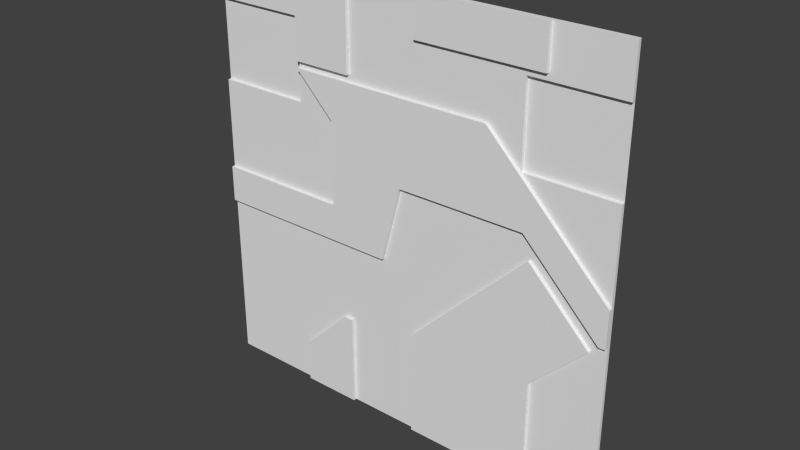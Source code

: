 # Source: reac2_1_mirror.blend  (saved by Blender 2.76.0; exported with 4.5.12 LTS)
import bpy
from mathutils import Matrix  # noqa: F401  (used for matrix-valued properties, if any)

bpy.ops.wm.read_factory_settings(use_empty=True)
scene = bpy.context.scene
scene.name = 'Scene'

# ---- collections
col_collection_1 = bpy.data.collections.new('Collection 1'); scene.collection.children.link(col_collection_1)

# ---- materials (node trees are filled in below, after node groups)
mat_reac2_1 = bpy.data.materials.new('reac2_1')
mat_reac2_1.alpha_threshold = 0.0
mat_reac2_1.use_transparent_shadow = False
mat_reac2_1.roughness = 0.5

# ---- material node trees

# ---- world
world_world = bpy.data.worlds.new('World'); scene.world = world_world
world_world.color = (0.05088, 0.05088, 0.05088)
world_world.use_sun_shadow = False
world_world.sun_shadow_jitter_overblur = 0.0
world_world.cycles.sampling_method = 'MANUAL'
world_world.cycles.sample_map_resolution = 256

# ---- meshes
me_reac2_1 = bpy.data.meshes.new('reac2_1')
me_reac2_1.from_pydata([(1.28, 1.28, -1.28), (-1.28, 1.28, -1.28), (1.28, 1.28, 1.28), (-1.28, 1.28, 1.28), (0.09999, 1.28, -1.28), (0.09999, 1.28, 1.28), (0.86, 1.28, 1.28), (0.86, 1.28, -1.28), (-0.7, 1.24, 0.72), (-0.7, 1.24, -0.24), (-0.34, 1.24, 0.76), (1.28, 1.28, -0.3799), (-0.7, 1.24, 0.76), (-0.46, 1.24, -0.02001), (-0.7, 1.24, -0.02005), (-0.46, 1.24, 0.48), (-0.5, 1.24, 0.52), (-1.28, 1.28, -0.24), (-0.34, 1.24, 0.36), (-0.03355, 1.24, 0.05355), (0.0101, 1.24, 0.22), (0.09999, 1.24, 0.22), (1.28, 1.28, -0.01992), (-1.28, 1.28, -0.02015), (0.78, 1.24, 0.22), (-0.05281, 1.24, -0.01992), (-0.34, 1.24, -0.01998), (-0.1105, 1.24, -0.24), (-0.34, 1.24, -0.24), (-0.7, 1.28, 0.72), (0.4801, 1.24, 0.52), (1.24, 1.24, -0.24), (1.28, 1.24, -0.24), (1.28, 1.28, -0.24), (0.2801, 1.24, 0.72), (-0.34, 1.24, 0.72), (0.5401, 1.24, 0.72), (0.7401, 1.24, 0.52), (0.09999, 1.24, 0.72), (0.09999, 1.24, 0.52), (0.7401, 1.24, 1.04), (0.86, 1.24, 0.4001), (0.86, 1.24, 0.1401), (1.28, 1.24, -0.01992), (1.02, 1.24, -0.01992), (0.5, 1.24, -0.24), (-0.7, 1.28, 1.28), (-0.7, 1.28, 0.76), (-1.28, 1.24, -0.02015), (-0.34, 1.28, 1.28), (-1.28, 1.24, -0.24), (-0.34, 1.28, -1.28), (0.86, 1.24, -0.24), (0.92, 1.24, -0.01992), (0.2201, 1.24, 1.04), (1.19, 1.24, -0.29), (1.14, 1.24, -0.24), (0.86, 1.24, -0.62), (-0.7, 1.28, -1.28), (0.86, 1.24, 0.04007), (0.86, 1.24, -0.01992), (0.82, 1.24, 0.08004), (0.7201, 1.24, -0.01992), (0.86, 1.28, 0.52), (1.28, 1.28, 0.52), (0.7401, 1.28, 0.52), (-1.28, 1.28, 0.52), (-0.7, 1.28, 0.52), (0.09999, 1.24, -0.64), (0.86, 1.24, 1.04), (0.86, 1.24, 1.28), (0.7401, 1.24, 1.28), (0.09999, 1.24, 1.28), (0.7401, 1.28, 1.28), (1.28, 1.28, 1.0), (0.86, 1.28, 1.0), (0.7401, 1.28, 1.0), (-0.9677, 1.28, 1.0), (-1.28, 1.28, 1.0), (0.09999, 1.24, 1.04), (-0.7, 1.28, 1.0), (-0.99, 1.28, 1.0), (0.09999, 1.24, -1.28), (0.86, 1.24, -1.28), (1.28, 1.26, -0.3799), (1.28, 1.26, -1.28), (-0.7, 1.26, -1.28), (-1.28, 1.26, -1.28), (-1.28, 1.26, 1.0), (-1.28, 1.26, 1.28), (0.86, 1.26, 1.28), (1.28, 1.26, 1.28), (0.86, 1.26, -1.28), (0.09999, 1.26, -1.28), (-0.34, 1.26, 1.28), (0.09999, 1.26, 1.28), (0.09999, 1.26, 1.04), (0.7401, 1.26, 1.28), (0.86, 1.26, 1.04), (0.86, 1.26, 0.04007), (0.86, 1.26, 0.12), (0.09999, 1.26, -0.64), (0.82, 1.26, 0.08004), (0.7201, 1.26, -0.01992), (1.28, 1.26, -0.24), (1.19, 1.26, -0.29), (0.86, 1.26, -0.62), (1.14, 1.26, -0.24), (0.86, 1.26, 1.0), (0.09999, 1.26, 1.0), (0.2201, 1.26, 1.04), (-1.28, 1.26, -0.24), (0.09999, 1.26, -0.24), (-0.1105, 1.26, -0.24), (0.92, 1.26, -0.01992), (0.09999, 1.26, -0.01992), (1.28, 1.26, 0.52), (1.28, 1.26, -0.01992), (-1.28, 1.26, -0.02015), (0.5, 1.26, -0.24), (1.02, 1.26, -0.01992), (-0.05281, 1.26, -0.01992), (0.86, 1.26, 0.1401), (0.86, 1.26, 0.4001), (0.7401, 1.26, 1.04), (0.2601, 1.26, 1.0), (0.09999, 1.26, 0.72), (0.7401, 1.26, 0.52), (0.5401, 1.26, 0.72), (-0.34, 1.26, 0.72), (-0.99, 1.26, 1.0), (0.2801, 1.26, 0.72), (1.24, 1.26, -0.24), (-0.34, 1.26, -0.24), (0.09999, 1.26, 0.22), (0.78, 1.26, 0.22), (0.0101, 1.26, 0.22), (-0.03355, 1.26, 0.05355), (-0.5, 1.26, 0.52), (-0.46, 1.26, 0.48), (-0.7, 1.26, -0.02005), (-0.46, 1.26, -0.02001), (-0.7, 1.26, 1.28), (-0.7, 1.26, 1.0), (-0.9677, 1.26, 1.0), (0.09999, 1.26, 0.76), (-0.34, 1.26, 0.76), (-0.7, 1.26, 0.76), (-0.34, 1.26, 1.0), (-0.34, 1.26, -1.28), (-0.7, 1.26, -0.24), (-0.7, 1.26, 0.72), (-0.34, 1.26, -0.72), (-0.7, 1.26, 0.52), (-0.7, 1.26, -1.02), (-0.7, 1.26, -0.72), (-0.4, 1.26, -0.72), (0.86, 1.26, 0.52), (-1.28, 1.26, 0.52), (0.7401, 1.26, 1.0), (1.28, 1.26, 1.0), (-0.34, 1.24, -0.72), (-0.34, 1.24, -1.28), (-0.34, 1.24, 0.52), (-0.7, 1.24, -1.28), (-0.7, 1.24, -1.02), (-0.4, 1.24, -0.72), (-0.7, 1.24, 1.0), (-0.34, 1.24, 1.0), (-0.6428, 1.24, 0.6882), (-0.6755, 1.24, 0.72), (-0.7, 1.24, 1.28), (-0.34, 1.24, 1.28)], [], [(147, 12, 167, 143), (167, 12, 10, 168), (71, 72, 79, 54, 40), (39, 38, 35, 163), (37, 36, 34, 30), (163, 15, 18), (30, 34, 38, 39), (165, 164, 162, 161, 166), (93, 101, 112, 113, 133, 152, 149), (14, 48, 50, 9), (26, 13, 14, 9, 28), (26, 25, 19, 18), (163, 169, 8, 16), (13, 26, 18, 15), (24, 30, 39, 21), (25, 26, 28, 27), (21, 39, 163, 18, 19, 20), (42, 41, 37, 30, 24), (56, 53, 60, 52), (32, 43, 44, 31), (52, 60, 62, 45), (53, 59, 60), (43, 41, 42, 44), (60, 59, 61, 62), (69, 70, 71, 40), (55, 56, 52, 57), (83, 57, 52, 45, 68, 82), (23, 118, 158, 66), (4, 93, 149, 51), (29, 151, 147, 47), (78, 88, 89, 3), (66, 158, 153, 67), (51, 149, 86, 58), (58, 86, 87, 1), (47, 147, 143, 80), (63, 157, 116, 64), (33, 104, 84, 11), (65, 127, 157, 63), (11, 84, 85, 0), (47, 77, 81, 29), (46, 142, 94, 49), (1, 87, 111, 17), (75, 108, 159, 76), (81, 130, 88, 78), (22, 117, 104, 33), (64, 74, 75, 63), (74, 160, 108, 75), (76, 159, 127, 65), (0, 85, 92, 7), (3, 89, 142, 46), (77, 144, 130, 81), (63, 75, 76, 65), (67, 29, 81, 78, 66), (73, 97, 90, 6), (2, 91, 160, 74), (49, 94, 95, 5), (80, 143, 144, 77), (77, 47, 80), (17, 111, 118, 23), (7, 92, 93, 4), (67, 153, 151, 29), (5, 95, 97, 73), (64, 116, 117, 22), (6, 90, 91, 2), (156, 166, 161, 152), (85, 84, 105, 106, 92), (100, 122, 135, 134, 115, 103, 102), (99, 100, 102), (84, 104, 132, 107, 105), (117, 43, 32, 104), (110, 54, 79, 96), (112, 115, 121, 113), (101, 68, 45, 119), (141, 13, 15, 139), (115, 134, 136, 137, 121), (114, 53, 56, 107), (115, 112, 119, 103), (123, 117, 116, 157), (123, 157, 127), (126, 145, 146, 129), (128, 125, 109, 145, 126, 131), (112, 101, 119), (140, 14, 13, 141), (86, 164, 165, 154), (105, 55, 57, 106), (120, 114, 107, 132), (122, 100, 99, 114, 120), (131, 34, 36, 128), (139, 15, 16, 138), (107, 56, 55, 105), (95, 72, 71, 97), (151, 153, 138), (106, 57, 83, 92), (142, 89, 144, 143), (145, 109, 148, 146), (143, 167, 171, 142), (133, 150, 155, 156, 152), (129, 35, 38, 126), (136, 20, 19, 137), (98, 69, 40, 124), (146, 147, 151, 129), (140, 153, 158, 118), (128, 36, 37, 127), (150, 111, 87, 86, 154, 155), (155, 154, 156), (135, 24, 21, 134), (149, 162, 164, 86), (102, 61, 59, 99), (121, 25, 27, 113), (153, 140, 141, 139, 138), (118, 48, 14, 140), (137, 19, 25, 121), (124, 110, 125, 159), (160, 91, 90, 98, 108), (108, 98, 124, 159), (125, 110, 96, 109), (109, 96, 95, 94, 148), (144, 89, 130), (150, 9, 50, 111), (130, 89, 88), (125, 128, 127, 159), (154, 165, 166, 156), (104, 32, 31, 132), (99, 59, 53, 114), (148, 168, 10, 146), (146, 10, 12, 147), (127, 37, 41, 123), (126, 38, 34, 131), (92, 83, 82, 93), (111, 50, 48, 118), (133, 28, 9, 150), (119, 45, 62, 103), (96, 79, 72, 95), (151, 8, 170, 35, 129), (132, 31, 44, 120), (97, 71, 70, 90), (138, 16, 8, 151), (120, 44, 42, 122), (90, 70, 69, 98), (152, 161, 162, 149), (113, 27, 28, 133), (93, 82, 68, 101), (122, 42, 24, 135), (124, 40, 54, 110), (103, 62, 61, 102), (134, 21, 20, 136), (123, 41, 43, 117), (35, 170, 169, 163), (16, 15, 163), (170, 8, 169), (172, 171, 167, 168), (94, 172, 168, 148), (142, 171, 172, 94)])
_uv = me_reac2_1.uv_layers.new(name='UVMap')
_uv.uv.foreach_set('vector', [0.7734, 0.7969, 0.7734, 0.7969, 0.7734, 0.8906, 0.7734, 0.8906, 0.7734, 0.8906, 0.7734, 0.7969, 0.6328, 0.7969, 0.6328, 0.8906, 0.2109, 1.0, 0.4609, 1.0, 0.4609, 0.9063, 0.414, 0.9063, 0.2109, 0.9063, 0.4609, 0.7031, 0.4609, 0.7813, 0.6328, 0.7813, 0.6328, 0.7031, 0.2109, 0.7031, 0.289, 0.7813, 0.3906, 0.7813, 0.3125, 0.7031, 0.6328, 0.6969, 0.6797, 0.6813, 0.6328, 0.6344, 0.3125, 0.7031, 0.3906, 0.7813, 0.4609, 0.7813, 0.4609, 0.7031, 0.7734, 0.1016, 0.7734, 0.0, 0.6328, 0.0, 0.6328, 0.2188, 0.6562, 0.2188, 0.4609, 0.0, 0.4609, 0.25, 0.4609, 0.4062, 0.5432, 0.4062, 0.6328, 0.4062, 0.6328, 0.2188, 0.6328, 0.0, 0.7734, 0.4922, 1.0, 0.4921, 1.0, 0.4062, 0.7734, 0.4062, 0.6328, 0.4922, 0.6797, 0.4922, 0.7734, 0.4922, 0.7734, 0.4062, 0.6328, 0.4062, 0.6328, 0.4922, 0.5206, 0.4922, 0.5131, 0.5209, 0.6328, 0.6406, 0.6352, 0.516, 0.6719, 0.6463, 0.6788, 0.6709, 0.6792, 0.5604, 0.6797, 0.4922, 0.6328, 0.4922, 0.6328, 0.6406, 0.6797, 0.6875, 0.1953, 0.586, 0.3125, 0.7031, 0.4609, 0.7031, 0.4609, 0.586, 0.5206, 0.4922, 0.6328, 0.4922, 0.6328, 0.4062, 0.5432, 0.4062, 0.4609, 0.586, 0.4609, 0.7031, 0.6328, 0.7031, 0.6328, 0.6406, 0.5131, 0.5209, 0.4961, 0.586, 0.1641, 0.5547, 0.1641, 0.6563, 0.2109, 0.7031, 0.3125, 0.7031, 0.1953, 0.586, 0.05466, 0.4062, 0.1406, 0.4922, 0.1641, 0.4922, 0.1641, 0.4062, 0.0, 0.4062, 0.0, 0.4922, 0.1016, 0.4922, 0.0156, 0.4062, 0.1641, 0.4062, 0.1641, 0.4922, 0.2187, 0.4922, 0.3047, 0.4062, 0.1406, 0.4922, 0.1641, 0.5157, 0.1641, 0.4922, 0.0, 0.4922, 0.1641, 0.6563, 0.1641, 0.5547, 0.1016, 0.4922, 0.1641, 0.4922, 0.1641, 0.5157, 0.1797, 0.5313, 0.2187, 0.4922, 0.1641, 0.9063, 0.1641, 1.0, 0.2109, 1.0, 0.2109, 0.9063, 0.03514, 0.3867, 0.05466, 0.4062, 0.1641, 0.4062, 0.1641, 0.2578, 0.1641, 0.0, 0.1641, 0.2578, 0.1641, 0.4062, 0.3047, 0.4062, 0.4609, 0.25, 0.4609, 0.0, 0.0, 0.0, 0.0, 0.0, 0.0, 0.0, 0.0, 0.0, 0.0, 0.0, 0.0, 0.0, 0.0, 0.0, 0.0, 0.0, 0.7734, 0.7813, 0.7734, 0.7813, 0.7734, 0.7969, 0.7734, 0.7969, 0.0, 0.0, 0.0, 0.0, 0.0, 0.0, 0.0, 0.0, 1.0, 0.7031, 1.0, 0.7031, 0.7734, 0.7031, 0.7734, 0.7031, 0.0, 0.0, 0.0, 0.0, 0.0, 0.0, 0.0, 0.0, 0.0, 0.0, 0.0, 0.0, 0.0, 0.0, 0.0, 0.0, 0.7537, 0.8418, 0.7537, 0.8418, 0.7537, 0.871, 0.7537, 0.871, 0.1641, 0.7031, 0.1641, 0.7031, 0.0, 0.7031, 0.0, 0.7031, 0.0, 0.0, 0.0, 0.0, 0.0, 0.0, 0.0, 0.0, 0.2109, 0.7031, 0.2109, 0.7031, 0.1641, 0.7031, 0.1641, 0.7031, 0.0, 0.0, 0.0, 0.0, 0.0, 0.0, 0.0, 0.0, 0.7734, 0.7969, 0.878, 0.8906, 0.8867, 0.8906, 0.7734, 0.7813, 0.0, 0.0, 0.0, 0.0, 0.0, 0.0, 0.0, 0.0, 0.0, 0.0, 0.0, 0.0, 0.0, 0.0, 0.0, 0.0, 0.1641, 0.8906, 0.1641, 0.8906, 0.2109, 0.8906, 0.2109, 0.8906, 0.9409, 0.9177, 0.9409, 0.9177, 0.9742, 0.9177, 0.9742, 0.9177, 0.0, 0.0, 0.0, 0.0, 0.0, 0.0, 0.0, 0.0, 0.0, 0.7031, 0.0, 0.8906, 0.1641, 0.8906, 0.1641, 0.7031, 0.0, 0.8906, 0.0, 0.8906, 0.1641, 0.8906, 0.1641, 0.8906, 0.2109, 0.8906, 0.2109, 0.8906, 0.2109, 0.7031, 0.2109, 0.7031, 0.0, 0.0, 0.0, 0.0, 0.0, 0.0, 0.0, 0.0, 0.0, 0.0, 0.0, 0.0, 0.0, 0.0, 0.0, 0.0, 0.9383, 0.9177, 0.9383, 0.9177, 0.9409, 0.9177, 0.9409, 0.9177, 0.1641, 0.7031, 0.1641, 0.8906, 0.2109, 0.8906, 0.2109, 0.7031, 0.7734, 0.7031, 0.7734, 0.7813, 0.8867, 0.8906, 1.0, 0.8906, 1.0, 0.7031, 0.0, 0.0, 0.0, 0.0, 0.0, 0.0, 0.0, 0.0, 0.0, 0.0, 0.0, 0.0, 0.0, 0.0, 0.0, 0.0, 0.0, 0.0, 0.0, 0.0, 0.0, 0.0, 0.0, 0.0, 0.9076, 0.9177, 0.9076, 0.9177, 0.9383, 0.9177, 0.9383, 0.9177, 0.878, 0.8906, 0.7734, 0.7969, 0.7734, 0.8906, 0.0, 0.0, 0.0, 0.0, 0.0, 0.0, 0.0, 0.0, 0.0, 0.0, 0.0, 0.0, 0.0, 0.0, 0.0, 0.0, 0.7725, 0.6931, 0.7725, 0.6931, 0.7725, 0.7358, 0.7725, 0.7358, 0.0, 0.0, 0.0, 0.0, 0.0, 0.0, 0.0, 0.0, 0.0, 0.0, 0.0, 0.0, 0.0, 0.0, 0.0, 0.0, 0.0, 0.0, 0.0, 0.0, 0.0, 0.0, 0.0, 0.0, 0.6562, 0.2188, 0.6562, 0.2188, 0.6328, 0.2188, 0.6328, 0.2188, 0.0, 0.0, 0.0, 0.3516, 0.03514, 0.3867, 0.1641, 0.2578, 0.1641, 0.0, 0.1836, 0.5469, 0.1836, 0.5547, 0.2148, 0.586, 0.4805, 0.586, 0.4805, 0.4922, 0.2383, 0.4922, 0.1992, 0.5313, 0.1641, 0.5157, 0.1641, 0.5469, 0.1797, 0.5313, 0.0, 0.3516, 0.0, 0.4062, 0.0156, 0.4062, 0.05466, 0.4062, 0.03514, 0.3867, 0.0, 0.0, 0.0, 0.0, 0.0, 0.0, 0.0, 0.0, 0.414, 0.9063, 0.414, 0.9063, 0.4609, 0.9063, 0.4609, 0.9063, 0.4609, 0.4062, 0.4609, 0.4922, 0.5206, 0.4922, 0.5432, 0.4062, 0.252, 0.4892, 0.252, 0.4892, 0.2335, 0.5077, 0.2335, 0.5077, 0.6797, 0.4922, 0.6797, 0.4922, 0.6797, 0.6875, 0.6797, 0.6875, 0.4609, 0.4922, 0.4609, 0.586, 0.4961, 0.586, 0.5131, 0.5209, 0.5206, 0.4922, 0.1406, 0.4922, 0.1406, 0.4922, 0.05466, 0.4062, 0.05466, 0.4062, 0.4805, 0.4922, 0.4805, 0.4062, 0.3242, 0.4062, 0.2383, 0.4922, 0.1641, 0.6563, 0.0, 0.4922, 0.0, 0.7031, 0.1641, 0.7031, 0.1641, 0.6563, 0.1641, 0.7031, 0.2109, 0.7031, 0.4609, 0.7813, 0.4609, 0.7969, 0.6328, 0.7969, 0.6328, 0.7813, 0.289, 0.7813, 0.3984, 0.8906, 0.4609, 0.8906, 0.4609, 0.7969, 0.4609, 0.7813, 0.3906, 0.7813, 0.4805, 0.4062, 0.4805, 0.25, 0.3242, 0.4062, 0.7734, 0.4922, 0.7734, 0.4922, 0.6797, 0.4922, 0.6797, 0.4922, 0.7939, 0.03518, 0.7939, 0.03518, 0.7939, 0.0781, 0.7939, 0.0781, 0.03514, 0.3867, 0.03514, 0.3867, 0.1641, 0.2578, 0.1641, 0.2578, 0.1016, 0.4922, 0.1406, 0.4922, 0.05466, 0.4062, 0.0156, 0.4062, 0.1641, 0.5547, 0.1641, 0.5469, 0.1641, 0.5157, 0.1406, 0.4922, 0.1016, 0.4922, 0.3906, 0.7813, 0.3906, 0.7813, 0.289, 0.7813, 0.289, 0.7813, 0.6797, 0.6875, 0.6797, 0.6875, 0.6953, 0.7031, 0.6953, 0.7031, 0.05466, 0.4062, 0.05466, 0.4062, 0.03514, 0.3867, 0.03514, 0.3867, 0.0, 0.0, 0.0, 0.0, 0.0, 0.0, 0.0, 0.0, 0.7734, 0.7566, 0.7734, 0.6785, 0.6953, 0.6785, 0.1641, 0.2578, 0.1641, 0.2578, 0.1641, 0.0, 0.1641, 0.0, 0.7734, 1.0, 1.0, 1.0, 0.878, 0.8906, 0.7734, 0.8906, 0.4609, 0.7969, 0.4609, 0.8906, 0.6328, 0.8906, 0.6328, 0.7969, 0.7734, 0.8906, 0.7734, 0.8906, 0.7734, 1.0, 0.7734, 1.0, 0.6328, 0.4062, 0.7734, 0.4062, 0.7734, 0.2188, 0.6562, 0.2188, 0.6328, 0.2188, 0.6328, 0.7813, 0.6328, 0.7813, 0.4609, 0.7813, 0.4609, 0.7813, 0.4961, 0.586, 0.4961, 0.586, 0.5131, 0.5209, 0.5131, 0.5209, 0.1641, 0.9063, 0.1641, 0.9063, 0.2109, 0.9063, 0.2109, 0.9063, 0.6328, 0.7969, 0.7734, 0.7969, 0.7734, 0.7813, 0.6328, 0.7813, 0.7734, 0.4922, 0.7734, 0.7031, 1.0, 0.7031, 1.0, 0.4921, 0.289, 0.7813, 0.289, 0.7813, 0.2109, 0.7031, 0.2109, 0.7031, 0.7734, 0.4062, 1.0, 0.4062, 1.0, 0.0, 0.7734, 0.0, 0.7734, 0.1016, 0.7734, 0.2188, 0.7792, 0.2108, 0.7792, 0.1173, 0.6856, 0.2108, 0.1953, 0.586, 0.1953, 0.586, 0.4609, 0.586, 0.4609, 0.586, 0.0, 0.0, 0.0, 0.0, 0.0, 0.0, 0.0, 0.0, 0.1797, 0.5313, 0.1797, 0.5313, 0.1641, 0.5157, 0.1641, 0.5157, 0.5206, 0.4922, 0.5206, 0.4922, 0.5432, 0.4062, 0.5432, 0.4062, 0.7734, 0.6785, 0.7734, 0.4922, 0.6797, 0.4922, 0.6797, 0.6629, 0.6953, 0.6785, 1.0, 0.4921, 1.0, 0.4921, 0.7734, 0.4922, 0.7734, 0.4922, 0.5131, 0.5209, 0.5131, 0.5209, 0.5206, 0.4922, 0.5206, 0.4922, 0.2109, 0.9063, 0.414, 0.9063, 0.3984, 0.8906, 0.2109, 0.8906, 0.0, 0.8906, 0.0, 1.0, 0.1641, 1.0, 0.1641, 0.9063, 0.1641, 0.8906, 0.1641, 0.8906, 0.1641, 0.9063, 0.2109, 0.9063, 0.2109, 0.8906, 0.3984, 0.8906, 0.414, 0.9063, 0.4609, 0.9063, 0.4609, 0.8906, 0.4609, 0.8906, 0.4609, 0.9063, 0.4609, 1.0, 0.6328, 1.0, 0.6328, 0.8906, 0.878, 0.8906, 1.0, 1.0, 0.8867, 0.8906, 0.7734, 0.4062, 0.7734, 0.4062, 1.0, 0.4062, 1.0, 0.4062, 0.8867, 0.8906, 1.0, 1.0, 1.0, 0.8906, 0.3984, 0.8906, 0.289, 0.7813, 0.2109, 0.7031, 0.2109, 0.8906, 0.7734, 0.1016, 0.7734, 0.1016, 0.6562, 0.2188, 0.6562, 0.2188, 0.0, 0.4062, 0.0, 0.4062, 0.0156, 0.4062, 0.0156, 0.4062, 0.1641, 0.5157, 0.1641, 0.5157, 0.1406, 0.4922, 0.1406, 0.4922, 0.6328, 0.8906, 0.6328, 0.8906, 0.6328, 0.7969, 0.6328, 0.7969, 0.6328, 0.7969, 0.6328, 0.7969, 0.7734, 0.7969, 0.7734, 0.7969, 0.2109, 0.7031, 0.2109, 0.7031, 0.1641, 0.6563, 0.1641, 0.6563, 0.4609, 0.7813, 0.4609, 0.7813, 0.3906, 0.7813, 0.3906, 0.7813, 0.0, 0.0, 0.0, 0.0, 0.0, 0.0, 0.0, 0.0, 0.0, 0.0, 0.0, 0.0, 0.0, 0.0, 0.0, 0.0, 0.6328, 0.4062, 0.6328, 0.4062, 0.7734, 0.4062, 0.7734, 0.4062, 0.2335, 0.5077, 0.2335, 0.5077, 0.2233, 0.5179, 0.2233, 0.5179, 0.4609, 0.9063, 0.4609, 0.9063, 0.4609, 1.0, 0.4609, 1.0, 0.7734, 0.7813, 0.7734, 0.7813, 0.7639, 0.7813, 0.6328, 0.7813, 0.6328, 0.7813, 0.0156, 0.4062, 0.0156, 0.4062, 0.1016, 0.4922, 0.1016, 0.4922, 0.0, 0.0, 0.0, 0.0, 0.0, 0.0, 0.0, 0.0, 0.6953, 0.7031, 0.6953, 0.7031, 0.7734, 0.7813, 0.7734, 0.7813, 0.1016, 0.4922, 0.1016, 0.4922, 0.1641, 0.5547, 0.1641, 0.5547, 0.1641, 1.0, 0.1641, 1.0, 0.1641, 0.9063, 0.1641, 0.9063, 0.6328, 0.2188, 0.6328, 0.2188, 0.6328, 0.0, 0.6328, 0.0, 0.5432, 0.4062, 0.5432, 0.4062, 0.6328, 0.4062, 0.6328, 0.4062, 0.5293, 0.1145, 0.5293, 0.1145, 0.5293, 0.2117, 0.5293, 0.2117, 0.1641, 0.5547, 0.1641, 0.5547, 0.1953, 0.586, 0.1953, 0.586, 0.2109, 0.9063, 0.2109, 0.9063, 0.414, 0.9063, 0.414, 0.9063, 0.2233, 0.5179, 0.2233, 0.5179, 0.2187, 0.5225, 0.2187, 0.5225, 0.4609, 0.586, 0.4609, 0.586, 0.4961, 0.586, 0.4961, 0.586, 0.1641, 0.6563, 0.1641, 0.6563, 0.0, 0.4922, 0.0, 0.4922, 0.6185, 0.7813, 0.7495, 0.7813, 0.7368, 0.7688, 0.6185, 0.7031, 0.6792, 0.5604, 0.6793, 0.5383, 0.6352, 0.516, 0.7557, 0.7777, 0.7586, 0.7777, 0.7518, 0.7739, 0.6328, 1.0, 0.7734, 1.0, 0.7734, 0.8906, 0.6328, 0.8906, 0.6328, 1.0, 0.6328, 1.0, 0.6328, 0.8906, 0.6328, 0.8906, 0.8327, 0.9973, 0.8327, 0.9957, 0.8034, 0.9957, 0.8034, 0.9973])
_ca = me_reac2_1.color_attributes.new('Col', 'BYTE_COLOR', 'CORNER')
_ca.data.foreach_set('color', [0.3419, 0.0, 0.0, 1.0, 0.3419, 0.0, 0.0, 1.0, 0.3419, 0.0, 0.0, 1.0, 0.3419, 0.0, 0.0, 1.0, 0.3419, 0.0, 0.0, 1.0, 0.3419, 0.0, 0.0, 1.0, 0.3419, 0.0, 0.0, 1.0, 0.3419, 0.0, 0.0, 1.0, 0.3419, 0.0, 0.0, 1.0, 0.3419, 0.0, 0.0, 1.0, 0.3419, 0.0, 0.0, 1.0, 0.3419, 0.0, 0.0, 1.0, 0.3419, 0.0, 0.0, 1.0, 0.3419, 0.0, 0.0, 1.0, 0.3419, 0.0, 0.0, 1.0, 0.3419, 0.0, 0.0, 1.0, 0.3419, 0.0, 0.0, 1.0, 0.3419, 0.0, 0.0, 1.0, 0.3419, 0.0, 0.0, 1.0, 0.3419, 0.0, 0.0, 1.0, 0.3419, 0.0, 0.0, 1.0, 0.3419, 0.0, 0.0, 1.0, 0.3419, 0.0, 0.0, 1.0, 0.3419, 0.0, 0.0, 1.0, 0.3419, 0.0, 0.0, 1.0, 0.3419, 0.0, 0.0, 1.0, 0.3419, 0.0, 0.0, 1.0, 0.3419, 0.0, 0.0, 1.0, 0.3419, 0.0, 0.0, 1.0, 0.3419, 0.0, 0.0, 1.0, 0.3419, 0.0, 0.0, 1.0, 0.3419, 0.0, 0.0, 1.0, 0.3419, 0.0, 0.0, 1.0, 0.3419, 0.0, 0.0, 1.0, 0.3419, 0.0, 0.0, 1.0, 0.3419, 0.0, 0.0, 1.0, 0.3419, 0.0, 0.0, 1.0, 0.3419, 0.0, 0.0, 1.0, 0.3419, 0.0, 0.0, 1.0, 0.3419, 0.0, 0.0, 1.0, 0.3419, 0.0, 0.0, 1.0, 0.3419, 0.0, 0.0, 1.0, 0.3419, 0.0, 0.0, 1.0, 0.3419, 0.0, 0.0, 1.0, 0.3419, 0.0, 0.0, 1.0, 0.3419, 0.0, 0.0, 1.0, 0.3419, 0.0, 0.0, 1.0, 0.3419, 0.0, 0.0, 1.0, 0.3419, 0.0, 0.0, 1.0, 0.3419, 0.0, 0.0, 1.0, 0.3419, 0.0, 0.0, 1.0, 0.3419, 0.0, 0.0, 1.0, 0.3419, 0.0, 0.0, 1.0, 0.3419, 0.0, 0.0, 1.0, 0.3419, 0.0, 0.0, 1.0, 0.3419, 0.0, 0.0, 1.0, 0.3419, 0.0, 0.0, 1.0, 0.3419, 0.0, 0.0, 1.0, 0.3419, 0.0, 0.0, 1.0, 0.3419, 0.0, 0.0, 1.0, 0.3419, 0.0, 0.0, 1.0, 0.3419, 0.0, 0.0, 1.0, 0.3419, 0.0, 0.0, 1.0, 0.3419, 0.0, 0.0, 1.0, 0.3419, 0.0, 0.0, 1.0, 0.3419, 0.0, 0.0, 1.0, 0.3419, 0.0, 0.0, 1.0, 0.3419, 0.0, 0.0, 1.0, 0.3419, 0.0, 0.0, 1.0, 0.3419, 0.0, 0.0, 1.0, 0.3419, 0.0, 0.0, 1.0, 0.3419, 0.0, 0.0, 1.0, 0.3419, 0.0, 0.0, 1.0, 0.3419, 0.0, 0.0, 1.0, 0.3419, 0.0, 0.0, 1.0, 0.3419, 0.0, 0.0, 1.0, 0.3419, 0.0, 0.0, 1.0, 0.3419, 0.0, 0.0, 1.0, 0.3419, 0.0, 0.0, 1.0, 0.3419, 0.0, 0.0, 1.0, 0.3419, 0.0, 0.0, 1.0, 0.3419, 0.0, 0.0, 1.0, 0.3419, 0.0, 0.0, 1.0, 0.3419, 0.0, 0.0, 1.0, 0.3419, 0.0, 0.0, 1.0, 0.3419, 0.0, 0.0, 1.0, 0.3419, 0.0, 0.0, 1.0, 0.3419, 0.0, 0.0, 1.0, 0.3419, 0.0, 0.0, 1.0, 0.3419, 0.0, 0.0, 1.0, 0.3419, 0.0, 0.0, 1.0, 0.3419, 0.0, 0.0, 1.0, 0.3419, 0.0, 0.0, 1.0, 0.3419, 0.0, 0.0, 1.0, 0.3419, 0.0, 0.0, 1.0, 0.3419, 0.0, 0.0, 1.0, 0.3419, 0.0, 0.0, 1.0, 0.3419, 0.0, 0.0, 1.0, 0.3419, 0.0, 0.0, 1.0, 0.3419, 0.0, 0.0, 1.0, 0.3419, 0.0, 0.0, 1.0, 0.3419, 0.0, 0.0, 1.0, 0.3419, 0.0, 0.0, 1.0, 0.3419, 0.0, 0.0, 1.0, 0.3419, 0.0, 0.0, 1.0, 0.3419, 0.0, 0.0, 1.0, 0.3419, 0.0, 0.0, 1.0, 0.3419, 0.0, 0.0, 1.0, 0.3419, 0.0, 0.0, 1.0, 0.3419, 0.0, 0.0, 1.0, 0.3419, 0.0, 0.0, 1.0, 0.3419, 0.0, 0.0, 1.0, 0.3419, 0.0, 0.0, 1.0, 0.3419, 0.0, 0.0, 1.0, 0.3419, 0.0, 0.0, 1.0, 0.3419, 0.0, 0.0, 1.0, 0.3419, 0.0, 0.0, 1.0, 0.3419, 0.0, 0.0, 1.0, 0.3419, 0.0, 0.0, 1.0, 0.3419, 0.0, 0.0, 1.0, 0.3419, 0.0, 0.0, 1.0, 0.3419, 0.0, 0.0, 1.0, 0.3419, 0.0, 0.0, 1.0, 0.3419, 0.0, 0.0, 1.0, 0.3419, 0.0, 0.0, 1.0, 0.3419, 0.0, 0.0, 1.0, 0.3419, 0.0, 0.0, 1.0, 0.3419, 0.0, 0.0, 1.0, 0.3419, 0.0, 0.0, 1.0, 0.3419, 0.0, 0.0, 1.0, 0.3419, 0.0, 0.0, 1.0, 0.3419, 0.0, 0.0, 1.0, 0.3419, 0.0, 0.0, 1.0, 0.3419, 0.0, 0.0, 1.0, 0.3419, 0.0, 0.0, 1.0, 0.3419, 0.0, 0.0, 1.0, 0.3419, 0.0, 0.0, 1.0, 0.3419, 0.0, 0.0, 1.0, 0.3419, 0.0, 0.0, 1.0, 0.3419, 0.0, 0.0, 1.0, 0.3419, 0.0, 0.0, 1.0, 0.3419, 0.0, 0.0, 1.0, 0.3419, 0.0, 0.0, 1.0, 0.3419, 0.0, 0.0, 1.0, 0.3419, 0.0, 0.0, 1.0, 0.3419, 0.0, 0.0, 1.0, 0.3419, 0.0, 0.0, 1.0, 0.3419, 0.0, 0.0, 1.0, 0.3419, 0.0, 0.0, 1.0, 0.3419, 0.0, 0.0, 1.0, 0.3419, 0.0, 0.0, 1.0, 0.3419, 0.0, 0.0, 1.0, 0.3419, 0.0, 0.0, 1.0, 0.3419, 0.0, 0.0, 1.0, 0.3419, 0.0, 0.0, 1.0, 0.3419, 0.0, 0.0, 1.0, 0.3419, 0.0, 0.0, 1.0, 0.3419, 0.0, 0.0, 1.0, 0.3419, 0.0, 0.0, 1.0, 0.3419, 0.0, 0.0, 1.0, 0.3419, 0.0, 0.0, 1.0, 0.3419, 0.0, 0.0, 1.0, 0.3419, 0.0, 0.0, 1.0, 0.3419, 0.0, 0.0, 1.0, 0.3419, 0.0, 0.0, 1.0, 0.3419, 0.0, 0.0, 1.0, 0.3419, 0.0, 0.0, 1.0, 0.3419, 0.0, 0.0, 1.0, 0.3419, 0.0, 0.0, 1.0, 0.3419, 0.0, 0.0, 1.0, 0.3419, 0.0, 0.0, 1.0, 0.3419, 0.0, 0.0, 1.0, 0.3419, 0.0, 0.0, 1.0, 0.3419, 0.0, 0.0, 1.0, 0.3419, 0.0, 0.0, 1.0, 0.3419, 0.0, 0.0, 1.0, 0.3419, 0.0, 0.0, 1.0, 0.3419, 0.0, 0.0, 1.0, 0.3419, 0.0, 0.0, 1.0, 0.3419, 0.0, 0.0, 1.0, 0.3419, 0.0, 0.0, 1.0, 0.3419, 0.0, 0.0, 1.0, 0.3419, 0.0, 0.0, 1.0, 0.3419, 0.0, 0.0, 1.0, 0.3419, 0.0, 0.0, 1.0, 0.3419, 0.0, 0.0, 1.0, 0.3419, 0.0, 0.0, 1.0, 0.3419, 0.0, 0.0, 1.0, 0.3419, 0.0, 0.0, 1.0, 0.3419, 0.0, 0.0, 1.0, 0.3419, 0.0, 0.0, 1.0, 0.3419, 0.0, 0.0, 1.0, 0.3419, 0.0, 0.0, 1.0, 0.3419, 0.0, 0.0, 1.0, 0.3419, 0.0, 0.0, 1.0, 0.3419, 0.0, 0.0, 1.0, 0.3419, 0.0, 0.0, 1.0, 0.3419, 0.0, 0.0, 1.0, 0.3419, 0.0, 0.0, 1.0, 0.3419, 0.0, 0.0, 1.0, 0.3419, 0.0, 0.0, 1.0, 0.3419, 0.0, 0.0, 1.0, 0.3419, 0.0, 0.0, 1.0, 0.3419, 0.0, 0.0, 1.0, 0.3419, 0.0, 0.0, 1.0, 0.3419, 0.0, 0.0, 1.0, 0.3419, 0.0, 0.0, 1.0, 0.3419, 0.0, 0.0, 1.0, 0.3419, 0.0, 0.0, 1.0, 0.3419, 0.0, 0.0, 1.0, 0.3419, 0.0, 0.0, 1.0, 0.3419, 0.0, 0.0, 1.0, 0.3419, 0.0, 0.0, 1.0, 0.3419, 0.0, 0.0, 1.0, 0.3419, 0.0, 0.0, 1.0, 0.3419, 0.0, 0.0, 1.0, 0.3419, 0.0, 0.0, 1.0, 0.3419, 0.0, 0.0, 1.0, 0.3419, 0.0, 0.0, 1.0, 0.3419, 0.0, 0.0, 1.0, 0.3419, 0.0, 0.0, 1.0, 0.3419, 0.0, 0.0, 1.0, 0.3419, 0.0, 0.0, 1.0, 0.3419, 0.0, 0.0, 1.0, 0.3419, 0.0, 0.0, 1.0, 0.3419, 0.0, 0.0, 1.0, 0.3419, 0.0, 0.0, 1.0, 0.3419, 0.0, 0.0, 1.0, 0.3419, 0.0, 0.0, 1.0, 0.3419, 0.0, 0.0, 1.0, 0.3419, 0.0, 0.0, 1.0, 0.3419, 0.0, 0.0, 1.0, 0.3419, 0.0, 0.0, 1.0, 0.3419, 0.0, 0.0, 1.0, 0.3419, 0.0, 0.0, 1.0, 0.3419, 0.0, 0.0, 1.0, 0.3419, 0.0, 0.0, 1.0, 0.3419, 0.0, 0.0, 1.0, 0.3419, 0.0, 0.0, 1.0, 0.3419, 0.0, 0.0, 1.0, 0.3419, 0.0, 0.0, 1.0, 0.3419, 0.0, 0.0, 1.0, 0.3419, 0.0, 0.0, 1.0, 0.3419, 0.0, 0.0, 1.0, 0.3419, 0.0, 0.0, 1.0, 0.3419, 0.0, 0.0, 1.0, 0.3419, 0.0, 0.0, 1.0, 0.3419, 0.0, 0.0, 1.0, 0.3419, 0.0, 0.0, 1.0, 0.3419, 0.0, 0.0, 1.0, 0.3419, 0.0, 0.0, 1.0, 0.3419, 0.0, 0.0, 1.0, 0.3419, 0.0, 0.0, 1.0, 0.3419, 0.0, 0.0, 1.0, 0.3419, 0.0, 0.0, 1.0, 0.3419, 0.0, 0.0, 1.0, 0.3419, 0.0, 0.0, 1.0, 0.3419, 0.0, 0.0, 1.0, 0.3419, 0.0, 0.0, 1.0, 0.3419, 0.0, 0.0, 1.0, 0.3419, 0.0, 0.0, 1.0, 0.3419, 0.0, 0.0, 1.0, 0.3419, 0.0, 0.0, 1.0, 0.3419, 0.0, 0.0, 1.0, 0.3419, 0.0, 0.0, 1.0, 0.3419, 0.0, 0.0, 1.0, 0.3419, 0.0, 0.0, 1.0, 0.3419, 0.0, 0.0, 1.0, 0.3419, 0.0, 0.0, 1.0, 0.3419, 0.0, 0.0, 1.0, 0.3419, 0.0, 0.0, 1.0, 0.3419, 0.0, 0.0, 1.0, 0.3419, 0.0, 0.0, 1.0, 0.3419, 0.0, 0.0, 1.0, 0.3419, 0.0, 0.0, 1.0, 0.3419, 0.0, 0.0, 1.0, 0.3419, 0.0, 0.0, 1.0, 0.3419, 0.0, 0.0, 1.0, 0.3419, 0.0, 0.0, 1.0, 0.3419, 0.0, 0.0, 1.0, 0.3419, 0.0, 0.0, 1.0, 0.3419, 0.0, 0.0, 1.0, 0.3419, 0.0, 0.0, 1.0, 0.3419, 0.0, 0.0, 1.0, 0.3419, 0.0, 0.0, 1.0, 0.3419, 0.0, 0.0, 1.0, 0.3419, 0.0, 0.0, 1.0, 0.3419, 0.0, 0.0, 1.0, 0.3419, 0.0, 0.0, 1.0, 0.3419, 0.0, 0.0, 1.0, 0.3419, 0.0, 0.0, 1.0, 0.3419, 0.0, 0.0, 1.0, 0.3419, 0.0, 0.0, 1.0, 0.3419, 0.0, 0.0, 1.0, 0.3419, 0.0, 0.0, 1.0, 0.3419, 0.0, 0.0, 1.0, 0.3419, 0.0, 0.0, 1.0, 0.3419, 0.0, 0.0, 1.0, 0.3419, 0.0, 0.0, 1.0, 0.3419, 0.0, 0.0, 1.0, 0.3419, 0.0, 0.0, 1.0, 0.3419, 0.0, 0.0, 1.0, 0.3419, 0.0, 0.0, 1.0, 0.3419, 0.0, 0.0, 1.0, 0.3419, 0.0, 0.0, 1.0, 0.3419, 0.0, 0.0, 1.0, 0.3419, 0.0, 0.0, 1.0, 0.3419, 0.0, 0.0, 1.0, 0.3419, 0.0, 0.0, 1.0, 0.3419, 0.0, 0.0, 1.0, 0.3419, 0.0, 0.0, 1.0, 0.3419, 0.0, 0.0, 1.0, 0.3419, 0.0, 0.0, 1.0, 0.3419, 0.0, 0.0, 1.0, 0.3419, 0.0, 0.0, 1.0, 0.3419, 0.0, 0.0, 1.0, 0.3419, 0.0, 0.0, 1.0, 0.3419, 0.0, 0.0, 1.0, 0.3419, 0.0, 0.0, 1.0, 0.3419, 0.0, 0.0, 1.0, 0.3419, 0.0, 0.0, 1.0, 0.3419, 0.0, 0.0, 1.0, 0.3419, 0.0, 0.0, 1.0, 0.3419, 0.0, 0.0, 1.0, 0.3419, 0.0, 0.0, 1.0, 0.3419, 0.0, 0.0, 1.0, 0.3419, 0.0, 0.0, 1.0, 0.3419, 0.0, 0.0, 1.0, 0.3419, 0.0, 0.0, 1.0, 0.3419, 0.0, 0.0, 1.0, 0.3419, 0.0, 0.0, 1.0, 0.3419, 0.0, 0.0, 1.0, 0.3419, 0.0, 0.0, 1.0, 0.3419, 0.0, 0.0, 1.0, 0.3419, 0.0, 0.0, 1.0, 0.3419, 0.0, 0.0, 1.0, 0.3419, 0.0, 0.0, 1.0, 0.3419, 0.0, 0.0, 1.0, 0.3419, 0.0, 0.0, 1.0, 0.3419, 0.0, 0.0, 1.0, 0.3419, 0.0, 0.0, 1.0, 0.3419, 0.0, 0.0, 1.0, 0.3419, 0.0, 0.0, 1.0, 0.3419, 0.0, 0.0, 1.0, 0.3419, 0.0, 0.0, 1.0, 0.3419, 0.0, 0.0, 1.0, 0.3419, 0.0, 0.0, 1.0, 0.3419, 0.0, 0.0, 1.0, 0.3419, 0.0, 0.0, 1.0, 0.3419, 0.0, 0.0, 1.0, 0.3419, 0.0, 0.0, 1.0, 0.3419, 0.0, 0.0, 1.0, 0.3419, 0.0, 0.0, 1.0, 0.3419, 0.0, 0.0, 1.0, 0.3419, 0.0, 0.0, 1.0, 0.3419, 0.0, 0.0, 1.0, 0.3419, 0.0, 0.0, 1.0, 0.3419, 0.0, 0.0, 1.0, 0.3419, 0.0, 0.0, 1.0, 0.3419, 0.0, 0.0, 1.0, 0.3419, 0.0, 0.0, 1.0, 0.3419, 0.0, 0.0, 1.0, 0.3419, 0.0, 0.0, 1.0, 0.3419, 0.0, 0.0, 1.0, 0.3419, 0.0, 0.0, 1.0, 0.3419, 0.0, 0.0, 1.0, 0.3419, 0.0, 0.0, 1.0, 0.3419, 0.0, 0.0, 1.0, 0.3419, 0.0, 0.0, 1.0, 0.3419, 0.0, 0.0, 1.0, 0.3419, 0.0, 0.0, 1.0, 0.3419, 0.0, 0.0, 1.0, 0.3419, 0.0, 0.0, 1.0, 0.3419, 0.0, 0.0, 1.0, 0.3419, 0.0, 0.0, 1.0, 0.3419, 0.0, 0.0, 1.0, 0.3419, 0.0, 0.0, 1.0, 0.3419, 0.0, 0.0, 1.0, 0.3419, 0.0, 0.0, 1.0, 0.3419, 0.0, 0.0, 1.0, 0.3419, 0.0, 0.0, 1.0, 0.3419, 0.0, 0.0, 1.0, 0.3419, 0.0, 0.0, 1.0, 0.3419, 0.0, 0.0, 1.0, 0.3419, 0.0, 0.0, 1.0, 0.3419, 0.0, 0.0, 1.0, 0.3419, 0.0, 0.0, 1.0, 0.3419, 0.0, 0.0, 1.0, 0.3419, 0.0, 0.0, 1.0, 0.3419, 0.0, 0.0, 1.0, 0.3419, 0.0, 0.0, 1.0, 0.3419, 0.0, 0.0, 1.0, 0.3419, 0.0, 0.0, 1.0, 0.3419, 0.0, 0.0, 1.0, 0.3419, 0.0, 0.0, 1.0, 0.3419, 0.0, 0.0, 1.0, 0.3419, 0.0, 0.0, 1.0, 0.3419, 0.0, 0.0, 1.0, 0.3419, 0.0, 0.0, 1.0, 0.3419, 0.0, 0.0, 1.0, 0.3419, 0.0, 0.0, 1.0, 0.3419, 0.0, 0.0, 1.0, 0.3419, 0.0, 0.0, 1.0, 0.3419, 0.0, 0.0, 1.0, 0.3419, 0.0, 0.0, 1.0, 0.3419, 0.0, 0.0, 1.0, 0.3419, 0.0, 0.0, 1.0, 0.3419, 0.0, 0.0, 1.0, 0.3419, 0.0, 0.0, 1.0, 0.3419, 0.0, 0.0, 1.0, 0.3419, 0.0, 0.0, 1.0, 0.3419, 0.0, 0.0, 1.0, 0.3419, 0.0, 0.0, 1.0, 0.3419, 0.0, 0.0, 1.0, 0.3419, 0.0, 0.0, 1.0, 0.3419, 0.0, 0.0, 1.0, 0.3419, 0.0, 0.0, 1.0, 0.3419, 0.0, 0.0, 1.0, 0.3419, 0.0, 0.0, 1.0, 0.3419, 0.0, 0.0, 1.0, 0.3419, 0.0, 0.0, 1.0, 0.3419, 0.0, 0.0, 1.0, 0.3419, 0.0, 0.0, 1.0, 0.3419, 0.0, 0.0, 1.0, 0.3419, 0.0, 0.0, 1.0, 0.3419, 0.0, 0.0, 1.0, 0.3419, 0.0, 0.0, 1.0, 0.3419, 0.0, 0.0, 1.0, 0.3419, 0.0, 0.0, 1.0, 0.3419, 0.0, 0.0, 1.0, 0.3419, 0.0, 0.0, 1.0, 0.3419, 0.0, 0.0, 1.0, 0.3419, 0.0, 0.0, 1.0, 0.3419, 0.0, 0.0, 1.0, 0.3419, 0.0, 0.0, 1.0, 0.3419, 0.0, 0.0, 1.0, 0.3419, 0.0, 0.0, 1.0, 0.3419, 0.0, 0.0, 1.0, 0.3419, 0.0, 0.0, 1.0, 0.3419, 0.0, 0.0, 1.0, 0.3419, 0.0, 0.0, 1.0, 0.3419, 0.0, 0.0, 1.0, 0.3419, 0.0, 0.0, 1.0, 0.3419, 0.0, 0.0, 1.0, 0.3419, 0.0, 0.0, 1.0, 0.3419, 0.0, 0.0, 1.0, 0.3419, 0.0, 0.0, 1.0, 0.3419, 0.0, 0.0, 1.0, 0.3419, 0.0, 0.0, 1.0, 0.3419, 0.0, 0.0, 1.0, 0.3419, 0.0, 0.0, 1.0, 0.3419, 0.0, 0.0, 1.0, 0.3419, 0.0, 0.0, 1.0, 0.3419, 0.0, 0.0, 1.0, 0.3419, 0.0, 0.0, 1.0, 0.3419, 0.0, 0.0, 1.0, 0.3419, 0.0, 0.0, 1.0, 0.3419, 0.0, 0.0, 1.0, 0.3419, 0.0, 0.0, 1.0, 0.3419, 0.0, 0.0, 1.0, 0.3419, 0.0, 0.0, 1.0, 0.3419, 0.0, 0.0, 1.0, 0.3419, 0.0, 0.0, 1.0, 0.3419, 0.0, 0.0, 1.0, 0.3419, 0.0, 0.0, 1.0, 0.3419, 0.0, 0.0, 1.0, 0.3419, 0.0, 0.0, 1.0, 0.3419, 0.0, 0.0, 1.0, 0.3419, 0.0, 0.0, 1.0, 0.3419, 0.0, 0.0, 1.0, 0.3419, 0.0, 0.0, 1.0, 0.3419, 0.0, 0.0, 1.0, 0.3419, 0.0, 0.0, 1.0, 0.3419, 0.0, 0.0, 1.0, 0.3419, 0.0, 0.0, 1.0, 0.3419, 0.0, 0.0, 1.0, 0.3419, 0.0, 0.0, 1.0, 0.3419, 0.0, 0.0, 1.0, 0.3419, 0.0, 0.0, 1.0, 0.3419, 0.0, 0.0, 1.0, 0.3419, 0.0, 0.0, 1.0, 0.3419, 0.0, 0.0, 1.0, 0.3419, 0.0, 0.0, 1.0, 0.3419, 0.0, 0.0, 1.0, 0.3419, 0.0, 0.0, 1.0, 0.3419, 0.0, 0.0, 1.0, 0.3419, 0.0, 0.0, 1.0, 0.3419, 0.0, 0.0, 1.0, 0.3419, 0.0, 0.0, 1.0, 0.3419, 0.0, 0.0, 1.0, 0.3419, 0.0, 0.0, 1.0, 0.3419, 0.0, 0.0, 1.0, 0.3419, 0.0, 0.0, 1.0, 0.3419, 0.0, 0.0, 1.0, 0.3419, 0.0, 0.0, 1.0, 0.3419, 0.0, 0.0, 1.0, 0.3419, 0.0, 0.0, 1.0, 0.3419, 0.0, 0.0, 1.0, 0.3419, 0.0, 0.0, 1.0, 0.3419, 0.0, 0.0, 1.0, 0.3419, 0.0, 0.0, 1.0, 0.3419, 0.0, 0.0, 1.0, 0.3419, 0.0, 0.0, 1.0, 0.3419, 0.0, 0.0, 1.0, 0.3419, 0.0, 0.0, 1.0, 0.3419, 0.0, 0.0, 1.0, 0.3419, 0.0, 0.0, 1.0, 0.3419, 0.0, 0.0, 1.0, 0.3419, 0.0, 0.0, 1.0, 0.3419, 0.0, 0.0, 1.0, 0.3419, 0.0, 0.0, 1.0, 0.3419, 0.0, 0.0, 1.0, 0.3419, 0.0, 0.0, 1.0, 0.3419, 0.0, 0.0, 1.0, 0.3419, 0.0, 0.0, 1.0, 0.3419, 0.0, 0.0, 1.0, 0.3419, 0.0, 0.0, 1.0, 0.3419, 0.0, 0.0, 1.0, 0.3419, 0.0, 0.0, 1.0, 0.3419, 0.0, 0.0, 1.0, 0.3419, 0.0, 0.0, 1.0, 0.3419, 0.0, 0.0, 1.0, 0.3419, 0.0, 0.0, 1.0, 0.3419, 0.0, 0.0, 1.0, 0.3419, 0.0, 0.0, 1.0, 0.3419, 0.0, 0.0, 1.0, 0.3419, 0.0, 0.0, 1.0, 0.3419, 0.0, 0.0, 1.0, 0.3419, 0.0, 0.0, 1.0, 0.3419, 0.0, 0.0, 1.0, 0.3419, 0.0, 0.0, 1.0, 0.3419, 0.0, 0.0, 1.0, 0.3419, 0.0, 0.0, 1.0, 0.3419, 0.0, 0.0, 1.0, 0.3419, 0.0, 0.0, 1.0, 0.3419, 0.0, 0.0, 1.0, 0.3419, 0.0, 0.0, 1.0, 0.3419, 0.0, 0.0, 1.0, 0.3419, 0.0, 0.0, 1.0, 0.3419, 0.0, 0.0, 1.0, 0.3419, 0.0, 0.0, 1.0, 0.3419, 0.0, 0.0, 1.0, 0.3419, 0.0, 0.0, 1.0, 0.3419, 0.0, 0.0, 1.0, 0.3419, 0.0, 0.0, 1.0, 0.3419, 0.0, 0.0, 1.0, 0.3419, 0.0, 0.0, 1.0, 0.3419, 0.0, 0.0, 1.0, 0.3419, 0.0, 0.0, 1.0, 0.3419, 0.0, 0.0, 1.0, 0.3419, 0.0, 0.0, 1.0, 0.3419, 0.0, 0.0, 1.0, 0.3419, 0.0, 0.0, 1.0, 0.3419, 0.0, 0.0, 1.0, 0.3419, 0.0, 0.0, 1.0, 0.3419, 0.0, 0.0, 1.0, 0.3419, 0.0, 0.0, 1.0, 0.3419, 0.0, 0.0, 1.0, 0.3419, 0.0, 0.0, 1.0, 0.3419, 0.0, 0.0, 1.0, 0.3419, 0.0, 0.0, 1.0, 0.3419, 0.0, 0.0, 1.0, 0.3419, 0.0, 0.0, 1.0, 0.3419, 0.0, 0.0, 1.0, 0.3419, 0.0, 0.0, 1.0, 0.3419, 0.0, 0.0, 1.0, 0.3419, 0.0, 0.0, 1.0, 0.3419, 0.0, 0.0, 1.0, 0.3419, 0.0, 0.0, 1.0, 0.3419, 0.0, 0.0, 1.0, 0.3419, 0.0, 0.0, 1.0, 0.3419, 0.0, 0.0, 1.0, 0.3419, 0.0, 0.0, 1.0, 0.3419, 0.0, 0.0, 1.0, 0.3419, 0.0, 0.0, 1.0, 0.3419, 0.0, 0.0, 1.0, 0.3419, 0.0, 0.0, 1.0, 0.3419, 0.0, 0.0, 1.0, 0.3419, 0.0, 0.0, 1.0, 0.3419, 0.0, 0.0, 1.0, 0.3419, 0.0, 0.0, 1.0, 0.3419, 0.0, 0.0, 1.0, 0.3419, 0.0, 0.0, 1.0, 0.3419, 0.0, 0.0, 1.0, 0.3419, 0.0, 0.0, 1.0, 0.3419, 0.0, 0.0, 1.0, 0.3419, 0.0, 0.0, 1.0, 0.3419, 0.0, 0.0, 1.0, 0.3419, 0.0, 0.0, 1.0, 0.3419, 0.0, 0.0, 1.0, 0.3419, 0.0, 0.0, 1.0, 0.3419, 0.0, 0.0, 1.0, 0.3419, 0.0, 0.0, 1.0, 0.3419, 0.0, 0.0, 1.0, 0.3419, 0.0, 0.0, 1.0, 0.3419, 0.0, 0.0, 1.0, 0.3419, 0.0, 0.0, 1.0, 0.3419, 0.0, 0.0, 1.0, 0.3419, 0.0, 0.0, 1.0, 0.3419, 0.0, 0.0, 1.0, 0.3419, 0.0, 0.0, 1.0, 0.3419, 0.0, 0.0, 1.0, 0.3419, 0.0, 0.0, 1.0, 0.3419, 0.0, 0.0, 1.0, 0.3419, 0.0, 0.0, 1.0, 0.3419, 0.0, 0.0, 1.0, 0.3419, 0.0, 0.0, 1.0, 0.3419, 0.0, 0.0, 1.0, 0.3419, 0.0, 0.0, 1.0, 0.3419, 0.0, 0.0, 1.0, 0.3419, 0.0, 0.0, 1.0, 0.3419, 0.0, 0.0, 1.0, 0.3419, 0.0, 0.0, 1.0, 0.3419, 0.0, 0.0, 1.0, 0.3419, 0.0, 0.0, 1.0, 0.3419, 0.0, 0.0, 1.0, 0.3419, 0.0, 0.0, 1.0, 0.3419, 0.0, 0.0, 1.0, 0.3419, 0.0, 0.0, 1.0, 0.3419, 0.0, 0.0, 1.0, 0.3419, 0.0, 0.0, 1.0, 0.3419, 0.0, 0.0, 1.0, 0.3419, 0.0, 0.0, 1.0, 0.3419, 0.0, 0.0, 1.0, 0.3419, 0.0, 0.0, 1.0, 0.3419, 0.0, 0.0, 1.0, 0.3419, 0.0, 0.0, 1.0, 0.3419, 0.0, 0.0, 1.0])
me_reac2_1.materials.append(mat_reac2_1)
me_reac2_1.use_remesh_preserve_volume = False
me_reac2_1.use_remesh_preserve_attributes = False
me_reac2_1.use_mirror_vertex_groups = False
me_reac2_1.update()

# ---- objects
ob_reac2_1_mesh = bpy.data.objects.new('reac2_1_mesh', me_reac2_1)

# ---- transforms, parenting, visibility, modifiers, constraints
ob_reac2_1_mesh.location = (0.0, 0.0, 0.0)
ob_reac2_1_mesh.lineart.crease_threshold = 0.0

# ---- collection membership
col_collection_1.objects.link(ob_reac2_1_mesh)

# ---- scene / render settings (as saved in the file)
scene.frame_start = 1; scene.frame_end = 2; scene.frame_set(1)
scene.render.engine = 'BLENDER_EEVEE_NEXT'
scene.render.resolution_percentage = 50
scene.render.dither_intensity = 0.0
scene.cycles.use_denoising = False
scene.cycles.samples = 10
scene.cycles.sampling_pattern = 'TABULATED_SOBOL'
scene.cycles.light_sampling_threshold = 0.0
scene.cycles.use_adaptive_sampling = False
scene.cycles.use_light_tree = False
scene.cycles.blur_glossy = 0.0
scene.cycles.pixel_filter_type = 'GAUSSIAN'
scene.cycles.sample_clamp_indirect = 0.0
scene.view_settings.view_transform = 'Standard'
bpy.context.view_layer.update()

# ---- added for rendering (the .blend has no active camera and no usable light): camera, sun
cam_auto = bpy.data.cameras.new('AutoCamera')
cam_auto.lens = 50.0
cam_auto.sensor_width = 36.0
cam_auto.clip_end = 1000.0
ob_auto_camera = bpy.data.objects.new('AutoCamera', cam_auto)
scene.collection.objects.link(ob_auto_camera)
ob_auto_camera.location = (3.34987, -2.75985, 2.6799)
ob_auto_camera.rotation_euler = (1.09748, -7.21219e-08, 0.694738)
scene.camera = ob_auto_camera
light_auto_sun = bpy.data.lights.new('AutoSun', 'SUN')
light_auto_sun.energy = 3.0
light_auto_sun.angle = 0.0523599
ob_auto_sun = bpy.data.objects.new('AutoSun', light_auto_sun)
scene.collection.objects.link(ob_auto_sun)
ob_auto_sun.rotation_euler = (0.872665, 0.174533, 0.523599)
bpy.context.view_layer.update()
